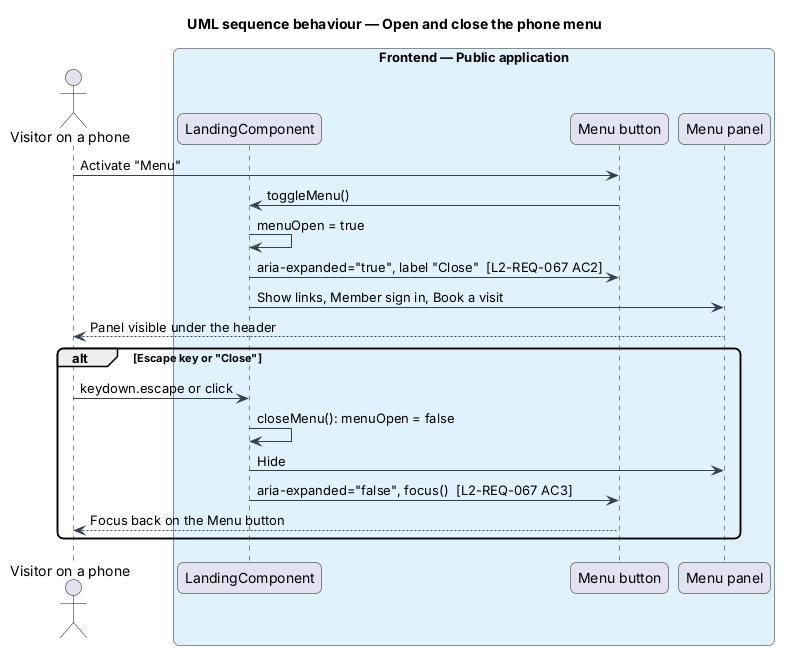

The diagram above was rendered by PlantUML. Its source (embedded in the PNG):
@startuml
!pragma layout smetana
title UML sequence behaviour — Open and close the phone menu
skinparam backgroundColor #FFFFFF
skinparam shadowing false
skinparam roundcorner 12
skinparam defaultFontName Arial
skinparam ArrowColor #344054
actor "Visitor on a phone" as actor
box "Frontend — Public application" #E0F2FE
  participant "LandingComponent" as page
  participant "Menu button" as button
  participant "Menu panel" as panel
end box
actor -> button : Activate "Menu"
button -> page : toggleMenu()
page -> page : menuOpen = true
page -> button : aria-expanded="true", label "Close"  [L2-REQ-067 AC2]
page -> panel : Show links, Member sign in, Book a visit
panel --> actor : Panel visible under the header
alt Escape key or "Close"
  actor -> page : keydown.escape or click
  page -> page : closeMenu(): menuOpen = false
  page -> panel : Hide
  page -> button : aria-expanded="false", focus()  [L2-REQ-067 AC3]
  button --> actor : Focus back on the Menu button
end
@enduml